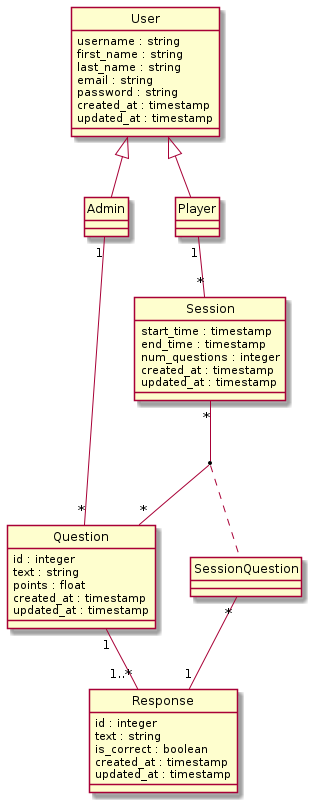

The diagram above was rendered by PlantUML. Its source (embedded in the PNG):
@startuml
hide circle

class User {
  username : string
  first_name : string
  last_name : string
  email : string
  password : string
  created_at : timestamp
  updated_at : timestamp
}

User <|-- Player
User <|- Admin

class Session {
  start_time : timestamp
  end_time : timestamp
  num_questions : integer
  created_at : timestamp
  updated_at : timestamp
}

class Question {
  id : integer
  text : string
  points : float
  created_at : timestamp
  updated_at : timestamp
}

class Response {
  id : integer
  text : string
  is_correct : boolean
  created_at : timestamp
  updated_at : timestamp
}


class SessionQuestion {

}

Admin "1" -- "*" Question
Player "1" -- "*" Session

Session "*" -- "*" Question

Question "1" -- "1..*" Response

(Session, Question) .. SessionQuestion

SessionQuestion "*" -- "1" Response
@enduml